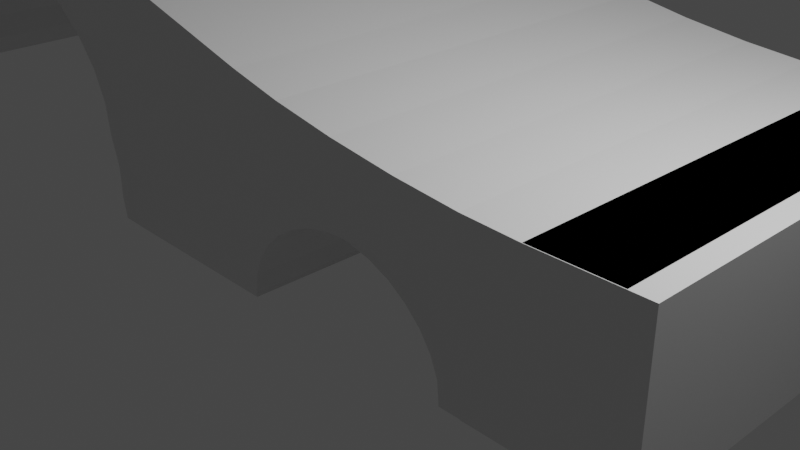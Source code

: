 # Source: Brug1.blend  (saved by Blender 2.82.7; exported with 4.5.12 LTS)
import bpy
from mathutils import Matrix  # noqa: F401  (used for matrix-valued properties, if any)

bpy.ops.wm.read_factory_settings(use_empty=True)
scene = bpy.context.scene
scene.name = 'Scene'

# ---- collections
col_collection = bpy.data.collections.new('Collection'); scene.collection.children.link(col_collection)
col_collection_2 = bpy.data.collections.new('Collection 2'); scene.collection.children.link(col_collection_2)

# ---- materials (node trees are filled in below, after node groups)
mat_bricks = bpy.data.materials.new('Bricks')
mat_bricks.use_transparent_shadow = False
mat_top = bpy.data.materials.new('Top')
mat_top.use_transparent_shadow = False
mat_material_003 = bpy.data.materials.new('Material.003')
mat_material_003.alpha_threshold = 0.0
mat_material_003.use_transparent_shadow = False
mat_material_003.line_color = (0.0, 0.0, 0.0, 1.0)

# ---- material node trees
mat_bricks.use_nodes = True; mat_bricks.node_tree.nodes.clear()
_N = mat_bricks.node_tree.nodes; _L = mat_bricks.node_tree.links
n0 = _N.new('ShaderNodeOutputMaterial'); n0.name = 'Material Output'; n0.location = (300, 300)
n1 = _N.new('ShaderNodeBsdfPrincipled'); n1.name = 'Principled BSDF'; n1.location = (10, 300)
n1.distribution = 'GGX'
n1.subsurface_method = 'BURLEY'
n1.inputs[3].default_value = 1.45
n1.inputs[27].default_value = (0.0, 0.0, 0.0, 1.0)
n1.inputs[28].default_value = 1.0
_L.new(n1.outputs[0], n0.inputs[0])
n0.is_active_output = True
mat_top.use_nodes = True; mat_top.node_tree.nodes.clear()
_N = mat_top.node_tree.nodes; _L = mat_top.node_tree.links
n0 = _N.new('ShaderNodeOutputMaterial'); n0.name = 'Material Output'; n0.location = (300, 300)
n1 = _N.new('ShaderNodeBsdfPrincipled'); n1.name = 'Principled BSDF'; n1.location = (10, 300)
n1.distribution = 'GGX'
n1.subsurface_method = 'BURLEY'
n1.inputs[3].default_value = 1.45
n1.inputs[27].default_value = (0.0, 0.0, 0.0, 1.0)
n1.inputs[28].default_value = 1.0
_L.new(n1.outputs[0], n0.inputs[0])
n0.is_active_output = True
mat_material_003.use_nodes = True; mat_material_003.node_tree.nodes.clear()
_N = mat_material_003.node_tree.nodes; _L = mat_material_003.node_tree.links
n0 = _N.new('ShaderNodeOutputMaterial'); n0.name = 'Material Output'; n0.location = (300, 300)
n1 = _N.new('ShaderNodeBsdfPrincipled'); n1.name = 'Principled BSDF'; n1.location = (10, 300)
n1.distribution = 'GGX'
n1.subsurface_method = 'BURLEY'
n1.inputs[2].default_value = 0.4
n1.inputs[3].default_value = 1.45
n1.inputs[27].default_value = (0.0, 0.0, 0.0, 1.0)
n1.inputs[28].default_value = 1.0
_L.new(n1.outputs[0], n0.inputs[0])
n0.is_active_output = True

# ---- world
world_world = bpy.data.worlds.new('World'); scene.world = world_world
world_world.use_nodes = True; world_world.node_tree.nodes.clear()
_N = world_world.node_tree.nodes; _L = world_world.node_tree.links
n0 = _N.new('ShaderNodeOutputWorld'); n0.name = 'World Output'; n0.location = (300, 300)
n1 = _N.new('ShaderNodeBackground'); n1.name = 'Background'; n1.location = (10, 300)
n1.inputs[0].default_value = (0.05088, 0.05088, 0.05088, 1.0)
_L.new(n1.outputs[0], n0.inputs[0])
n0.is_active_output = True
world_world.color = (0.05088, 0.05088, 0.05088)
world_world.use_sun_shadow = False
world_world.sun_shadow_jitter_overblur = 0.0

# ---- cameras
cam_camera = bpy.data.cameras.new('Camera')
cam_camera.clip_end = 100.0
cam_camera.ortho_scale = 7.314

# ---- lights
light_light = bpy.data.lights.new('Light', 'POINT')
light_light.transmission_factor = 0.0
light_light.energy = 1000.0
light_light.shadow_soft_size = 0.1
light_light.shadow_maximum_resolution = 0.006
light_light.use_absolute_resolution = True

# ---- meshes
me_cube_001 = bpy.data.meshes.new('Cube.001')
me_cube_001.from_pydata([(3.715, 4.637, 1.0), (3.715, 4.637, -1.0), (3.715, -1.0, 1.0), (3.715, -1.0, -1.0), (-7.141, 4.637, 2.677), (-7.142, -1.0, 2.677), (-1.294, 4.637, 1.507), (2.444, 4.637, 1.0), (-0.6339, 4.637, 1.35), (0.1479, 4.637, 1.209), (0.9749, 4.637, 1.097), (1.766, 4.637, 1.025), (2.444, -1.0, 1.0), (-1.294, -1.0, 1.507), (1.766, -1.0, 1.025), (0.9749, -1.0, 1.097), (0.1479, -1.0, 1.209), (-0.6339, -1.0, 1.35), (-6.463, 4.637, 2.677), (-3.501, 4.637, 2.116), (-6.172, 4.637, 2.65), (-5.632, 4.637, 2.57), (-5.1, 4.637, 2.482), (-4.233, 4.637, 2.289), (-3.501, -1.0, 2.116), (-6.463, -1.0, 2.677), (-4.233, -1.0, 2.289), (-5.1, -1.0, 2.482), (-5.632, -1.0, 2.57), (-6.172, -1.0, 2.65), (1.184, -1.0, 0.04112), (1.184, 4.637, 0.04111), (1.007, -1.0, 0.1168), (1.15, 4.637, 0.05551), (0.9245, -1.0, 0.152), (0.9245, 4.637, 0.152), (0.719, -1.0, 0.2019), (0.7776, 4.637, 0.1877), (0.6431, -1.0, 0.2203), (0.6431, 4.637, 0.2203), (-0.2235, -1.0, 0.152), (-0.2235, 4.637, 0.152), (-1.15, 4.637, -0.9566), (-1.15, -1.0, -0.9566), (-0.3304, -1.0, 0.1063), (-0.4829, 4.637, 0.04111), (-0.2532, 4.637, 0.1393), (-0.4829, -1.0, 0.04111), (-1.144, 4.637, -1.0), (-1.144, -1.0, -1.0), (1.822, 4.637, -0.7225), (1.822, -1.0, -0.7225), (1.366, 4.637, -0.07836), (1.411, 4.637, -0.1081), (1.411, -1.0, -0.1081), (1.736, 4.637, -0.4974), (1.736, -1.0, -0.4974), (1.85, 4.637, -0.9566), (1.85, -1.0, -0.9566), (0.3505, -1.0, 0.2434), (0.3505, 4.637, 0.2434), (1.845, 4.637, -1.0), (1.845, -1.0, -1.0), (-1.035, 4.637, -0.4974), (-1.035, -1.0, -0.4974), (-0.8967, 4.637, -0.29), (-0.8967, -1.0, -0.29), (-0.9361, -1.0, -0.3489), (-1.121, 4.637, -0.7225), (-1.121, -1.0, -0.7225), (-0.7102, 4.637, -0.1081), (-0.7102, -1.0, -0.1081), (0.05784, -1.0, 0.2203), (0.05784, 4.637, 0.2203), (0.2409, -1.0, 0.2347), (0.3278, 4.637, 0.2416), (-0.7461, -1.0, -0.1431), (-0.03349, 4.637, 0.1981), (1.598, 4.637, -0.29), (1.598, -1.0, -0.29), (-4.983, 4.637, 1.706), (-4.983, -1.0, 1.706), (-5.249, 4.637, 1.801), (-5.249, -1.0, 1.801), (-5.501, 4.637, 1.891), (-5.501, -1.0, 1.891), (-5.6, -1.0, 1.911), (-3.497, -1.0, -1.0), (-5.6, 4.637, 1.911), (-5.969, -1.0, 1.986), (-6.064, -1.0, 2.005), (-5.969, 4.637, 1.986), (-6.064, 4.637, 2.005), (-3.707, 4.637, 0.4335), (-3.707, -1.0, 0.4335), (-4.764, 4.637, 1.587), (-4.764, -1.0, 1.587), (-4.528, 4.637, 1.458), (-4.528, -1.0, 1.458), (-3.878, 4.637, 0.8087), (-3.878, -1.0, 0.8087), (-4.449, 4.637, 1.394), (-4.449, -1.0, 1.394), (-3.65, 4.637, 0.04335), (-3.65, -1.0, 0.04335), (-6.171, 4.637, 2.012), (-6.65, 4.637, 2.043), (-6.65, -1.0, 2.043), (-3.54, 4.637, -0.3468), (-3.54, -1.0, -0.3468), (-3.547, 4.637, -0.722), (-3.547, -1.0, -0.722), (-3.497, 4.637, -1.0), (-6.171, -1.0, 2.012), (-7.142, 4.637, 2.087), (-7.142, -1.0, 2.087), (-4.155, 4.637, 1.154), (-4.155, -1.0, 1.154), (-18.0, -1.0, 1.0), (-18.0, -1.0, -1.0), (-18.0, 4.636, 1.0), (-18.0, 4.636, -1.0), (-7.142, 4.636, 2.677), (-12.99, -1.0, 1.507), (-16.73, -1.0, 1.0), (-13.65, -1.0, 1.35), (-14.43, -1.0, 1.209), (-15.26, -1.0, 1.097), (-16.05, -1.0, 1.025), (-16.73, 4.636, 1.0), (-12.99, 4.636, 1.507), (-16.05, 4.636, 1.025), (-15.26, 4.636, 1.097), (-14.43, 4.636, 1.209), (-13.65, 4.636, 1.35), (-7.82, -1.0, 2.677), (-10.78, -1.0, 2.116), (-8.112, -1.0, 2.65), (-8.652, -1.0, 2.57), (-9.184, -1.0, 2.482), (-10.05, -1.0, 2.289), (-10.78, 4.636, 2.116), (-7.82, 4.636, 2.677), (-10.05, 4.636, 2.289), (-9.184, 4.636, 2.482), (-8.652, 4.636, 2.57), (-8.112, 4.636, 2.65), (-15.47, 4.636, 0.04112), (-15.47, -1.0, 0.04111), (-15.29, 4.636, 0.1168), (-15.43, -1.0, 0.05551), (-15.21, 4.636, 0.152), (-15.21, -1.0, 0.152), (-15.0, 4.636, 0.2019), (-15.06, -1.0, 0.1877), (-14.93, 4.636, 0.2203), (-14.93, -1.0, 0.2203), (-14.06, 4.636, 0.152), (-14.06, -1.0, 0.152), (-13.13, -1.0, -0.9566), (-13.13, 4.636, -0.9566), (-13.95, 4.636, 0.1063), (-13.8, -1.0, 0.04111), (-14.03, -1.0, 0.1393), (-13.8, 4.636, 0.04111), (-13.14, -1.0, -1.0), (-13.14, 4.636, -1.0), (-16.11, -1.0, -0.7225), (-16.11, 4.636, -0.7225), (-15.65, -1.0, -0.07836), (-15.69, -1.0, -0.1081), (-15.69, 4.636, -0.1081), (-16.02, -1.0, -0.4974), (-16.02, 4.636, -0.4974), (-16.13, -1.0, -0.9566), (-16.13, 4.636, -0.9566), (-14.63, 4.636, 0.2434), (-14.63, -1.0, 0.2434), (-16.13, -1.0, -1.0), (-16.13, 4.636, -1.0), (-13.25, -1.0, -0.4974), (-13.25, 4.636, -0.4974), (-13.39, -1.0, -0.29), (-13.39, 4.636, -0.29), (-13.35, 4.636, -0.3489), (-13.16, -1.0, -0.7225), (-13.16, 4.636, -0.7225), (-13.57, -1.0, -0.1081), (-13.57, 4.636, -0.1081), (-14.34, 4.636, 0.2203), (-14.34, -1.0, 0.2203), (-14.52, 4.636, 0.2347), (-14.61, -1.0, 0.2416), (-13.54, 4.636, -0.1431), (-14.25, -1.0, 0.1981), (-15.88, -1.0, -0.29), (-15.88, 4.636, -0.29), (-9.301, -1.0, 1.706), (-9.301, 4.636, 1.706), (-9.034, -1.0, 1.801), (-9.034, 4.636, 1.801), (-8.782, -1.0, 1.891), (-8.782, 4.636, 1.891), (-8.683, 4.636, 1.911), (-10.79, 4.636, -1.0), (-8.683, -1.0, 1.911), (-8.314, 4.636, 1.986), (-8.219, 4.636, 2.005), (-8.314, -1.0, 1.986), (-8.219, -1.0, 2.005), (-10.58, -1.0, 0.4335), (-10.58, 4.636, 0.4335), (-9.519, -1.0, 1.587), (-9.519, 4.636, 1.587), (-9.755, -1.0, 1.458), (-9.755, 4.636, 1.458), (-10.41, -1.0, 0.8087), (-10.41, 4.636, 0.8087), (-9.834, -1.0, 1.394), (-9.834, 4.636, 1.394), (-10.63, -1.0, 0.04335), (-10.63, 4.636, 0.04335), (-8.113, -1.0, 2.012), (-7.634, -1.0, 2.043), (-7.634, 4.636, 2.043), (-10.74, -1.0, -0.3468), (-10.74, 4.636, -0.3468), (-10.74, -1.0, -0.722), (-10.74, 4.636, -0.722), (-10.79, -1.0, -1.0), (-8.113, 4.636, 2.012), (-10.13, -1.0, 1.154), (-10.13, 4.636, 1.154), (3.715, -1.0, 1.0), (-7.142, -1.0, 2.677), (2.444, -1.0, 1.0), (-1.294, -1.0, 1.507), (1.766, -1.0, 1.025), (0.9749, -1.0, 1.097), (0.1479, -1.0, 1.209), (-0.6339, -1.0, 1.35), (-3.501, -1.0, 2.116), (-6.463, -1.0, 2.677), (-4.233, -1.0, 2.289), (-5.1, -1.0, 2.482), (-5.632, -1.0, 2.57), (-6.172, -1.0, 2.65), (-18.0, -1.0, 1.0), (-12.99, -1.0, 1.507), (-16.73, -1.0, 1.0), (-13.65, -1.0, 1.35), (-14.43, -1.0, 1.209), (-15.26, -1.0, 1.097), (-16.05, -1.0, 1.025), (-7.82, -1.0, 2.677), (-10.78, -1.0, 2.116), (-8.112, -1.0, 2.65), (-8.652, -1.0, 2.57), (-9.184, -1.0, 2.482), (-10.05, -1.0, 2.289)], [], [(1, 0, 2, 3), (25, 18, 4, 5), (0, 7, 12, 2), (3, 2, 12, 32, 30, 54, 79, 56, 51, 58, 62), (13, 6, 19, 24), (6, 8, 77, 41, 46), (8, 9, 75, 73, 77), (9, 10, 37, 39, 60, 75), (10, 11, 33, 35, 37), (11, 7, 52, 31, 33), (12, 14, 36, 34, 32), (14, 15, 74, 59, 38, 36), (15, 16, 44, 40, 72, 74), (16, 17, 76, 71, 47, 44), (17, 13, 67, 66, 76), (12, 7, 11, 14), (14, 11, 10, 15), (15, 10, 9, 16), (16, 9, 8, 17), (17, 8, 6, 13), (18, 105, 106, 114, 4), (18, 20, 91, 92, 105), (20, 21, 88, 91), (21, 22, 82, 84, 88), (22, 23, 95, 80, 82), (23, 19, 101, 97, 95), (24, 26, 96, 98, 102), (26, 27, 83, 81, 96), (27, 28, 86, 85, 83), (28, 29, 89, 86), (29, 25, 113, 90, 89), (24, 19, 23, 26), (26, 23, 22, 27), (27, 22, 21, 28), (28, 21, 20, 29), (29, 20, 18, 25), (6, 46, 45, 70, 65, 63, 68, 42, 48, 112, 110, 108, 103, 93, 99, 116, 101, 19), (51, 50, 57, 58), (61, 57, 50, 55, 78, 53, 52, 7, 0, 1), (54, 53, 78, 79), (79, 78, 55, 56), (42, 43, 49, 48), (58, 57, 61, 62), (72, 73, 75, 60, 59, 74), (59, 60, 39, 38), (47, 45, 46, 41, 40, 44), (30, 31, 52, 53, 54), (48, 49, 87, 112), (34, 35, 33, 31, 30, 32), (71, 70, 45, 47), (64, 63, 65, 66, 67), (43, 42, 68, 69), (56, 55, 50, 51), (40, 41, 77, 73, 72), (38, 39, 37, 35, 34, 36), (69, 68, 63, 64), (49, 43, 69, 64, 67, 13, 24, 102, 117, 100, 94, 104, 109, 111, 87), (66, 65, 70, 71, 76), (62, 61, 1, 3), (94, 93, 103, 104), (98, 97, 101, 116, 117, 102), (117, 116, 99, 100), (109, 108, 110, 111), (104, 103, 108, 109), (106, 107, 115, 114), (107, 106, 105, 92, 90, 113), (81, 80, 95, 97, 98, 96), (85, 84, 82, 80, 81, 83), (111, 110, 112, 87), (100, 99, 93, 94), (90, 92, 91, 88, 84, 85, 86, 89), (114, 115, 5, 4), (115, 107, 113, 25, 5), (119, 118, 120, 121), (142, 135, 5, 122), (118, 124, 129, 120), (121, 120, 129, 149, 147, 171, 196, 173, 168, 175, 179), (130, 123, 136, 141), (123, 125, 194, 158, 163), (125, 126, 192, 190, 194), (126, 127, 154, 156, 177, 192), (127, 128, 150, 152, 154), (128, 124, 169, 148, 150), (129, 131, 153, 151, 149), (131, 132, 191, 176, 155, 153), (132, 133, 161, 157, 189, 191), (133, 134, 193, 188, 164, 161), (134, 130, 184, 183, 193), (129, 124, 128, 131), (131, 128, 127, 132), (132, 127, 126, 133), (133, 126, 125, 134), (134, 125, 123, 130), (135, 222, 223, 115, 5), (135, 137, 208, 209, 222), (137, 138, 205, 208), (138, 139, 199, 201, 205), (139, 140, 212, 197, 199), (140, 136, 218, 214, 212), (141, 143, 213, 215, 219), (143, 144, 200, 198, 213), (144, 145, 203, 202, 200), (145, 146, 206, 203), (146, 142, 230, 207, 206), (141, 136, 140, 143), (143, 140, 139, 144), (144, 139, 138, 145), (145, 138, 137, 146), (146, 137, 135, 142), (123, 163, 162, 187, 182, 180, 185, 159, 165, 229, 227, 225, 220, 210, 216, 231, 218, 136), (168, 167, 174, 175), (178, 174, 167, 172, 195, 170, 169, 124, 118, 119), (171, 170, 195, 196), (196, 195, 172, 173), (159, 160, 166, 165), (175, 174, 178, 179), (189, 190, 192, 177, 176, 191), (176, 177, 156, 155), (164, 162, 163, 158, 157, 161), (147, 148, 169, 170, 171), (165, 166, 204, 229), (151, 152, 150, 148, 147, 149), (188, 187, 162, 164), (181, 180, 182, 183, 184), (160, 159, 185, 186), (173, 172, 167, 168), (157, 158, 194, 190, 189), (155, 156, 154, 152, 151, 153), (186, 185, 180, 181), (166, 160, 186, 181, 184, 130, 141, 219, 232, 217, 211, 221, 226, 228, 204), (183, 182, 187, 188, 193), (179, 178, 119, 121), (211, 210, 220, 221), (215, 214, 218, 231, 232, 219), (232, 231, 216, 217), (226, 225, 227, 228), (221, 220, 225, 226), (223, 224, 114, 115), (224, 223, 222, 209, 207, 230), (198, 197, 212, 214, 215, 213), (202, 201, 199, 197, 198, 200), (228, 227, 229, 204), (217, 216, 210, 211), (207, 209, 208, 205, 201, 202, 203, 206), (115, 114, 122, 5), (114, 224, 230, 142, 122), (12, 14, 237, 235), (123, 125, 250, 248), (14, 15, 238, 237), (135, 137, 256, 254), (125, 126, 251, 250), (135, 5, 234, 254), (24, 26, 243, 241), (15, 16, 239, 238), (137, 138, 257, 256), (126, 127, 252, 251), (26, 27, 244, 243), (16, 17, 240, 239), (138, 139, 258, 257), (127, 128, 253, 252), (27, 28, 245, 244), (123, 136, 255, 248), (17, 13, 236, 240), (24, 13, 236, 241), (139, 140, 259, 258), (128, 124, 249, 253), (12, 2, 233, 235), (28, 29, 246, 245), (5, 25, 242, 234), (140, 136, 255, 259), (118, 124, 249, 247), (29, 25, 242, 246)])
me_cube_001.polygons.foreach_set('material_index', [0, 1, 1, 0, 1, 0, 0, 0, 0, 0, 0, 0, 0, 0, 0, 1, 1, 1, 1, 1, 0, 0, 0, 0, 0, 0, 0, 0, 0, 0, 0, 1, 1, 1, 1, 1, 0, 0, 0, 0, 0, 0, 0, 0, 0, 0, 0, 0, 0, 0, 0, 0, 0, 0, 0, 0, 0, 0, 0, 0, 0, 0, 0, 0, 0, 0, 0, 0, 0, 0, 0, 0, 0, 0, 1, 1, 0, 1, 0, 0, 0, 0, 0, 0, 0, 0, 0, 0, 1, 1, 1, 1, 1, 0, 0, 0, 0, 0, 0, 0, 0, 0, 0, 0, 1, 1, 1, 1, 1, 0, 0, 0, 0, 0, 0, 0, 0, 0, 0, 0, 0, 0, 0, 0, 0, 0, 0, 0, 0, 0, 0, 0, 0, 0, 0, 0, 0, 0, 0, 0, 0, 0, 0, 0, 0, 0, 0, 0, 0, 0, 0, 1, 0, 0, 0, 0, 0, 0, 0, 0, 0, 1, 0, 1, 0, 0, 1, 0, 1, 0, 1, 0])
_uv = me_cube_001.uv_layers.new(name='UVMap')
_uv.uv.foreach_set('vector', [0.375, 0.5, 0.625, 0.5, 0.625, 0.75, 0.375, 0.75, 0.875, 0.75, 0.875, 0.5, 0.875, 0.5, 0.875, 0.75, 0.625, 0.5, 0.7936, 0.5, 0.7936, 0.75, 0.625, 0.75, 0.375, 0.75, 0.625, 0.75, 0.625, 0.9186, 0.5146, 0.9545, 0.5051, 0.9397, 0.4865, 0.9179, 0.4638, 0.8974, 0.4378, 0.8796, 0.4097, 0.8652, 0.3804, 0.8546, 0.375, 0.8533, 0.875, 0.75, 0.875, 0.5, 0.875, 0.5, 0.875, 0.75, 0.625, 0.25, 0.6275, 0.25, 0.5046, 0.25, 0.4926, 0.25, 0.49, 0.25, 0.6275, 0.25, 0.625, 0.25, 0.516, 0.25, 0.5088, 0.25, 0.5046, 0.25, 0.625, 0.25, 0.625, 0.25, 0.5169, 0.25, 0.5185, 0.25, 0.5166, 0.25, 0.516, 0.25, 0.625, 0.25, 0.625, 0.25, 0.5054, 0.25, 0.5143, 0.25, 0.5169, 0.25, 0.625, 0.25, 0.625, 0.25, 0.4902, 0.25, 0.5038, 0.25, 0.5054, 0.25, 0.7936, 0.75, 0.8226, 0.75, 0.8439, 0.75, 0.8339, 0.75, 0.8295, 0.75, 0.8226, 0.75, 0.8564, 0.75, 0.8641, 0.75, 0.8599, 0.75, 0.8474, 0.75, 0.8439, 0.75, 0.8564, 0.75, 0.875, 0.75, 0.875, 0.75, 0.8732, 0.75, 0.8678, 0.75, 0.8641, 0.75, 0.875, 0.75, 0.875, 0.75, 0.875, 0.75, 0.875, 0.75, 0.875, 0.75, 0.875, 0.75, 0.875, 0.75, 0.875, 0.75, 0.875, 0.75, 0.875, 0.75, 0.875, 0.75, 0.7936, 0.75, 0.7936, 0.5, 0.8226, 0.5, 0.8226, 0.75, 0.8226, 0.75, 0.8226, 0.5, 0.8564, 0.5, 0.8564, 0.75, 0.8564, 0.75, 0.8564, 0.5, 0.875, 0.5, 0.875, 0.75, 0.875, 0.75, 0.875, 0.5, 0.875, 0.5, 0.875, 0.75, 0.875, 0.75, 0.875, 0.5, 0.875, 0.5, 0.875, 0.75, 0.625, 0.25, 0.5798, 0.25, 0.5819, 0.25, 0.5797, 0.25, 0.625, 0.25, 0.625, 0.25, 0.6231, 0.25, 0.578, 0.25, 0.5793, 0.25, 0.5798, 0.25, 0.6231, 0.25, 0.625, 0.25, 0.5778, 0.25, 0.578, 0.25, 0.625, 0.25, 0.6093, 0.25, 0.5654, 0.25, 0.5751, 0.25, 0.5778, 0.25, 0.6093, 0.25, 0.5986, 0.25, 0.5509, 0.25, 0.559, 0.25, 0.5654, 0.25, 0.5986, 0.25, 0.5868, 0.25, 0.5377, 0.25, 0.5421, 0.25, 0.5509, 0.25, 0.625, 1.0, 0.6228, 1.0, 0.5652, 1.0, 0.5609, 1.0, 0.5581, 1.0, 0.6228, 1.0, 0.625, 1.0, 0.5758, 1.0, 0.5717, 1.0, 0.5652, 1.0, 0.625, 1.0, 0.6177, 1.0, 0.5729, 1.0, 0.5745, 1.0, 0.5758, 1.0, 0.6177, 1.0, 0.6231, 1.0, 0.578, 1.0, 0.5729, 1.0, 0.6231, 1.0, 0.625, 1.0, 0.5798, 1.0, 0.5793, 1.0, 0.578, 1.0, 0.875, 0.75, 0.875, 0.5, 0.875, 0.5, 0.875, 0.75, 0.875, 0.75, 0.875, 0.5, 0.875, 0.5, 0.875, 0.75, 0.875, 0.75, 0.875, 0.5, 0.875, 0.5, 0.875, 0.75, 0.875, 0.75, 0.875, 0.5, 0.875, 0.5, 0.875, 0.75, 0.875, 0.75, 0.875, 0.5, 0.875, 0.5, 0.875, 0.75, 0.625, 0.25, 0.49, 0.25, 0.4787, 0.25, 0.4625, 0.25, 0.4436, 0.25, 0.4229, 0.25, 0.4011, 0.25, 0.379, 0.25, 0.375, 0.25, 0.375, 0.25, 0.3976, 0.25, 0.4283, 0.25, 0.4601, 0.25, 0.491, 0.25, 0.519, 0.25, 0.5429, 0.25, 0.5581, 0.25, 0.625, 0.25, 0.7188, 0.8032, 0.7188, 0.9441, 0.75, 0.9441, 0.75, 0.8032, 0.375, 0.3527, 0.3804, 0.3521, 0.4097, 0.3438, 0.4378, 0.3303, 0.4638, 0.3122, 0.4865, 0.2902, 0.4902, 0.2853, 0.625, 0.3314, 0.625, 0.5, 0.375, 0.5, 0.625, 0.8032, 0.625, 0.9441, 0.6562, 0.9441, 0.6562, 0.8032, 0.6562, 0.8032, 0.6562, 0.9441, 0.6875, 0.9441, 0.6875, 0.8032, 0.25, 0.9441, 0.25, 0.8032, 0.2442, 0.8032, 0.2442, 0.9441, 0.75, 0.8032, 0.75, 0.9441, 0.7558, 0.9441, 0.7558, 0.8032, 0.4688, 0.8032, 0.4688, 0.9441, 0.4976, 0.9441, 0.5, 0.9441, 0.5, 0.8032, 0.4883, 0.8032, 0.5, 0.8032, 0.5, 0.9441, 0.5312, 0.9441, 0.5312, 0.8032, 0.4062, 0.8032, 0.4062, 0.9441, 0.4339, 0.9441, 0.4375, 0.9441, 0.4375, 0.8032, 0.4246, 0.8032, 0.5938, 0.8032, 0.5938, 0.9441, 0.6188, 0.9441, 0.625, 0.9441, 0.625, 0.8032, 0.125, 0.5, 0.125, 0.75, 0.125, 0.75, 0.125, 0.5, 0.5625, 0.8032, 0.5625, 0.9441, 0.5897, 0.9441, 0.5938, 0.9441, 0.5938, 0.8032, 0.5724, 0.8032, 0.375, 0.8032, 0.375, 0.9441, 0.4062, 0.9441, 0.4062, 0.8032, 0.3125, 0.8032, 0.3125, 0.9441, 0.3438, 0.9441, 0.3438, 0.8032, 0.3349, 0.8032, 0.25, 0.8032, 0.25, 0.9441, 0.2812, 0.9441, 0.2812, 0.8032, 0.6875, 0.8032, 0.6875, 0.9441, 0.7188, 0.9441, 0.7188, 0.8032, 0.4375, 0.8032, 0.4375, 0.9441, 0.4586, 0.9441, 0.4688, 0.9441, 0.4688, 0.8032, 0.5312, 0.8032, 0.5312, 0.9441, 0.5462, 0.9441, 0.5625, 0.9441, 0.5625, 0.8032, 0.5397, 0.8032, 0.2812, 0.8032, 0.2812, 0.9441, 0.3125, 0.9441, 0.3125, 0.8032, 0.4322, 1.0, 0.4354, 1.0, 0.4537, 1.0, 0.4724, 1.0, 0.4855, 1.0, 0.625, 1.0, 0.625, 1.0, 0.5581, 1.0, 0.546, 1.0, 0.5261, 1.0, 0.502, 1.0, 0.4749, 1.0, 0.4459, 1.0, 0.4166, 1.0, 0.3937, 1.0, 0.3438, 0.8032, 0.3438, 0.9441, 0.375, 0.9441, 0.375, 0.8032, 0.369, 0.8032, 0.2717, 0.75, 0.2277, 0.5, 0.375, 0.5, 0.375, 0.75, 0.7188, 0.8032, 0.7188, 0.9441, 0.75, 0.9441, 0.75, 0.8032, 0.625, 0.8032, 0.625, 0.9441, 0.6316, 0.9441, 0.6562, 0.9441, 0.6562, 0.8032, 0.6316, 0.8032, 0.6562, 0.8032, 0.6562, 0.9441, 0.6875, 0.9441, 0.6875, 0.8032, 0.7812, 0.8032, 0.7812, 0.9441, 0.8125, 0.9441, 0.8125, 0.8032, 0.75, 0.8032, 0.75, 0.9441, 0.7812, 0.9441, 0.7812, 0.8032, 0.5, 0.9441, 0.5, 0.8032, 0.4738, 0.8032, 0.4738, 0.9441, 0.5, 0.8032, 0.5, 0.9441, 0.5256, 0.9441, 0.5312, 0.9441, 0.5312, 0.8032, 0.5256, 0.8032, 0.5938, 0.8032, 0.5938, 0.9441, 0.6088, 0.9441, 0.625, 0.9441, 0.625, 0.8032, 0.6088, 0.8032, 0.5625, 0.8032, 0.5625, 0.9441, 0.5777, 0.9441, 0.5938, 0.9441, 0.5938, 0.8032, 0.5777, 0.8032, 0.8125, 0.8032, 0.8125, 0.9441, 0.8376, 0.9441, 0.8376, 0.8032, 0.6875, 0.8032, 0.6875, 0.9441, 0.7188, 0.9441, 0.7188, 0.8032, 0.5312, 0.8032, 0.5312, 0.9441, 0.5365, 0.9441, 0.557, 0.9441, 0.5625, 0.9441, 0.5625, 0.8032, 0.557, 0.8032, 0.5365, 0.8032, 0.5797, 0.25, 0.5797, 0.0, 0.625, 0.0, 0.625, 0.25, 0.5797, 1.0, 0.5819, 1.0, 0.5798, 1.0, 0.625, 1.0, 0.625, 1.0, 0.375, 0.5, 0.625, 0.5, 0.625, 0.75, 0.375, 0.75, 0.875, 0.75, 0.875, 0.5, 0.875, 0.5, 0.875, 0.75, 0.625, 0.5, 0.7936, 0.5, 0.7936, 0.75, 0.625, 0.75, 0.375, 0.75, 0.625, 0.75, 0.625, 0.9186, 0.5146, 0.9545, 0.5051, 0.9397, 0.4865, 0.9179, 0.4638, 0.8974, 0.4378, 0.8796, 0.4097, 0.8652, 0.3804, 0.8546, 0.375, 0.8533, 0.875, 0.75, 0.875, 0.5, 0.875, 0.5, 0.875, 0.75, 0.625, 0.25, 0.6275, 0.25, 0.5046, 0.25, 0.4926, 0.25, 0.49, 0.25, 0.6275, 0.25, 0.625, 0.25, 0.516, 0.25, 0.5088, 0.25, 0.5046, 0.25, 0.625, 0.25, 0.625, 0.25, 0.5169, 0.25, 0.5185, 0.25, 0.5166, 0.25, 0.516, 0.25, 0.625, 0.25, 0.625, 0.25, 0.5054, 0.25, 0.5143, 0.25, 0.5169, 0.25, 0.625, 0.25, 0.625, 0.25, 0.4902, 0.25, 0.5038, 0.25, 0.5054, 0.25, 0.7936, 0.75, 0.8226, 0.75, 0.8439, 0.75, 0.8339, 0.75, 0.8295, 0.75, 0.8226, 0.75, 0.8564, 0.75, 0.8641, 0.75, 0.8599, 0.75, 0.8474, 0.75, 0.8439, 0.75, 0.8564, 0.75, 0.875, 0.75, 0.875, 0.75, 0.8732, 0.75, 0.8678, 0.75, 0.8641, 0.75, 0.875, 0.75, 0.875, 0.75, 0.875, 0.75, 0.875, 0.75, 0.875, 0.75, 0.875, 0.75, 0.875, 0.75, 0.875, 0.75, 0.875, 0.75, 0.875, 0.75, 0.875, 0.75, 0.7936, 0.75, 0.7936, 0.5, 0.8226, 0.5, 0.8226, 0.75, 0.8226, 0.75, 0.8226, 0.5, 0.8564, 0.5, 0.8564, 0.75, 0.8564, 0.75, 0.8564, 0.5, 0.875, 0.5, 0.875, 0.75, 0.875, 0.75, 0.875, 0.5, 0.875, 0.5, 0.875, 0.75, 0.875, 0.75, 0.875, 0.5, 0.875, 0.5, 0.875, 0.75, 0.625, 0.25, 0.5798, 0.25, 0.5819, 0.25, 0.5797, 0.25, 0.625, 0.25, 0.625, 0.25, 0.6231, 0.25, 0.578, 0.25, 0.5793, 0.25, 0.5798, 0.25, 0.6231, 0.25, 0.625, 0.25, 0.5778, 0.25, 0.578, 0.25, 0.625, 0.25, 0.6093, 0.25, 0.5654, 0.25, 0.5751, 0.25, 0.5778, 0.25, 0.6093, 0.25, 0.5986, 0.25, 0.5509, 0.25, 0.559, 0.25, 0.5654, 0.25, 0.5986, 0.25, 0.5868, 0.25, 0.5377, 0.25, 0.5421, 0.25, 0.5509, 0.25, 0.625, 1.0, 0.6228, 1.0, 0.5652, 1.0, 0.5609, 1.0, 0.5581, 1.0, 0.6228, 1.0, 0.625, 1.0, 0.5758, 1.0, 0.5717, 1.0, 0.5652, 1.0, 0.625, 1.0, 0.6177, 1.0, 0.5729, 1.0, 0.5745, 1.0, 0.5758, 1.0, 0.6177, 1.0, 0.6231, 1.0, 0.578, 1.0, 0.5729, 1.0, 0.6231, 1.0, 0.625, 1.0, 0.5798, 1.0, 0.5793, 1.0, 0.578, 1.0, 0.875, 0.75, 0.875, 0.5, 0.875, 0.5, 0.875, 0.75, 0.875, 0.75, 0.875, 0.5, 0.875, 0.5, 0.875, 0.75, 0.875, 0.75, 0.875, 0.5, 0.875, 0.5, 0.875, 0.75, 0.875, 0.75, 0.875, 0.5, 0.875, 0.5, 0.875, 0.75, 0.875, 0.75, 0.875, 0.5, 0.875, 0.5, 0.875, 0.75, 0.625, 0.25, 0.49, 0.25, 0.4787, 0.25, 0.4625, 0.25, 0.4436, 0.25, 0.4229, 0.25, 0.4011, 0.25, 0.379, 0.25, 0.375, 0.25, 0.375, 0.25, 0.3976, 0.25, 0.4283, 0.25, 0.4601, 0.25, 0.491, 0.25, 0.519, 0.25, 0.5429, 0.25, 0.5581, 0.25, 0.625, 0.25, 0.7188, 0.8032, 0.7188, 0.9441, 0.75, 0.9441, 0.75, 0.8032, 0.375, 0.3527, 0.3804, 0.3521, 0.4097, 0.3438, 0.4378, 0.3303, 0.4638, 0.3122, 0.4865, 0.2902, 0.4902, 0.2853, 0.625, 0.3314, 0.625, 0.5, 0.375, 0.5, 0.625, 0.8032, 0.625, 0.9441, 0.6562, 0.9441, 0.6562, 0.8032, 0.6562, 0.8032, 0.6562, 0.9441, 0.6875, 0.9441, 0.6875, 0.8032, 0.25, 0.9441, 0.25, 0.8032, 0.2442, 0.8032, 0.2442, 0.9441, 0.75, 0.8032, 0.75, 0.9441, 0.7558, 0.9441, 0.7558, 0.8032, 0.4688, 0.8032, 0.4688, 0.9441, 0.4976, 0.9441, 0.5, 0.9441, 0.5, 0.8032, 0.4883, 0.8032, 0.5, 0.8032, 0.5, 0.9441, 0.5312, 0.9441, 0.5312, 0.8032, 0.4062, 0.8032, 0.4062, 0.9441, 0.4339, 0.9441, 0.4375, 0.9441, 0.4375, 0.8032, 0.4246, 0.8032, 0.5938, 0.8032, 0.5938, 0.9441, 0.6188, 0.9441, 0.625, 0.9441, 0.625, 0.8032, 0.125, 0.5, 0.125, 0.75, 0.125, 0.75, 0.125, 0.5, 0.5625, 0.8032, 0.5625, 0.9441, 0.5897, 0.9441, 0.5938, 0.9441, 0.5938, 0.8032, 0.5724, 0.8032, 0.375, 0.8032, 0.375, 0.9441, 0.4062, 0.9441, 0.4062, 0.8032, 0.3125, 0.8032, 0.3125, 0.9441, 0.3438, 0.9441, 0.3438, 0.8032, 0.3349, 0.8032, 0.25, 0.8032, 0.25, 0.9441, 0.2812, 0.9441, 0.2812, 0.8032, 0.6875, 0.8032, 0.6875, 0.9441, 0.7188, 0.9441, 0.7188, 0.8032, 0.4375, 0.8032, 0.4375, 0.9441, 0.4586, 0.9441, 0.4688, 0.9441, 0.4688, 0.8032, 0.5312, 0.8032, 0.5312, 0.9441, 0.5462, 0.9441, 0.5625, 0.9441, 0.5625, 0.8032, 0.5397, 0.8032, 0.2812, 0.8032, 0.2812, 0.9441, 0.3125, 0.9441, 0.3125, 0.8032, 0.4322, 1.0, 0.4354, 1.0, 0.4537, 1.0, 0.4724, 1.0, 0.4855, 1.0, 0.625, 1.0, 0.625, 1.0, 0.5581, 1.0, 0.546, 1.0, 0.5261, 1.0, 0.502, 1.0, 0.4749, 1.0, 0.4459, 1.0, 0.4166, 1.0, 0.3937, 1.0, 0.3438, 0.8032, 0.3438, 0.9441, 0.375, 0.9441, 0.375, 0.8032, 0.369, 0.8032, 0.2717, 0.75, 0.2277, 0.5, 0.375, 0.5, 0.375, 0.75, 0.7188, 0.8032, 0.7188, 0.9441, 0.75, 0.9441, 0.75, 0.8032, 0.625, 0.8032, 0.625, 0.9441, 0.6316, 0.9441, 0.6562, 0.9441, 0.6562, 0.8032, 0.6316, 0.8032, 0.6562, 0.8032, 0.6562, 0.9441, 0.6875, 0.9441, 0.6875, 0.8032, 0.7812, 0.8032, 0.7812, 0.9441, 0.8125, 0.9441, 0.8125, 0.8032, 0.75, 0.8032, 0.75, 0.9441, 0.7812, 0.9441, 0.7812, 0.8032, 0.5, 0.9441, 0.5, 0.8032, 0.4738, 0.8032, 0.4738, 0.9441, 0.5, 0.8032, 0.5, 0.9441, 0.5256, 0.9441, 0.5312, 0.9441, 0.5312, 0.8032, 0.5256, 0.8032, 0.5938, 0.8032, 0.5938, 0.9441, 0.6088, 0.9441, 0.625, 0.9441, 0.625, 0.8032, 0.6088, 0.8032, 0.5625, 0.8032, 0.5625, 0.9441, 0.5777, 0.9441, 0.5938, 0.9441, 0.5938, 0.8032, 0.5777, 0.8032, 0.8125, 0.8032, 0.8125, 0.9441, 0.8376, 0.9441, 0.8376, 0.8032, 0.6875, 0.8032, 0.6875, 0.9441, 0.7188, 0.9441, 0.7188, 0.8032, 0.5312, 0.8032, 0.5312, 0.9441, 0.5365, 0.9441, 0.557, 0.9441, 0.5625, 0.9441, 0.5625, 0.8032, 0.557, 0.8032, 0.5365, 0.8032, 0.5797, 0.25, 0.5797, 0.0, 0.625, 0.0, 0.625, 0.25, 0.5797, 1.0, 0.5819, 1.0, 0.5798, 1.0, 0.625, 1.0, 0.625, 1.0, 0.7936, 0.75, 0.8226, 0.75, 0.8226, 0.75, 0.7936, 0.75, 0.625, 0.25, 0.6275, 0.25, 0.6275, 0.25, 0.625, 0.25, 0.8226, 0.75, 0.8564, 0.75, 0.8564, 0.75, 0.8226, 0.75, 0.625, 0.25, 0.6231, 0.25, 0.6231, 0.25, 0.625, 0.25, 0.6275, 0.25, 0.625, 0.25, 0.625, 0.25, 0.6275, 0.25, 0.875, 0.5, 0.875, 0.5, 0.875, 0.5, 0.875, 0.5, 0.625, 1.0, 0.6228, 1.0, 0.6228, 1.0, 0.625, 1.0, 0.8564, 0.75, 0.875, 0.75, 0.875, 0.75, 0.8564, 0.75, 0.6231, 0.25, 0.625, 0.25, 0.625, 0.25, 0.6231, 0.25, 0.625, 0.25, 0.625, 0.25, 0.625, 0.25, 0.625, 0.25, 0.6228, 1.0, 0.625, 1.0, 0.625, 1.0, 0.6228, 1.0, 0.875, 0.75, 0.875, 0.75, 0.875, 0.75, 0.875, 0.75, 0.625, 0.25, 0.6093, 0.25, 0.6093, 0.25, 0.625, 0.25, 0.625, 0.25, 0.625, 0.25, 0.625, 0.25, 0.625, 0.25, 0.625, 1.0, 0.6177, 1.0, 0.6177, 1.0, 0.625, 1.0, 0.875, 0.5, 0.875, 0.5, 0.875, 0.5, 0.875, 0.5, 0.875, 0.75, 0.875, 0.75, 0.875, 0.75, 0.875, 0.75, 0.875, 0.75, 0.875, 0.75, 0.875, 0.75, 0.875, 0.75, 0.6093, 0.25, 0.5986, 0.25, 0.5986, 0.25, 0.6093, 0.25, 0.625, 0.25, 0.625, 0.25, 0.625, 0.25, 0.625, 0.25, 0.7936, 0.75, 0.625, 0.75, 0.625, 0.75, 0.7936, 0.75, 0.6177, 1.0, 0.6231, 1.0, 0.6231, 1.0, 0.6177, 1.0, 0.875, 0.75, 0.875, 0.75, 0.875, 0.75, 0.875, 0.75, 0.5986, 0.25, 0.5868, 0.25, 0.5868, 0.25, 0.5986, 0.25, 0.625, 0.5, 0.7936, 0.5, 0.7936, 0.5, 0.625, 0.5, 0.6231, 1.0, 0.625, 1.0, 0.625, 1.0, 0.6231, 1.0])
me_cube_001.materials.append(mat_bricks)
me_cube_001.materials.append(mat_top)
me_cube_001.use_remesh_preserve_volume = False
me_cube_001.use_remesh_preserve_attributes = False
me_cube_001.use_mirror_vertex_groups = False
me_cube_001.update()
me_cube = bpy.data.meshes.new('Cube')
me_cube.from_pydata([(3.715, 4.637, 1.0), (3.715, 4.637, -1.0), (3.715, -1.0, 1.0), (3.715, -1.0, -1.0), (-7.141, 4.637, 2.677), (-7.141, -1.0, 2.677), (-1.294, 4.637, 1.507), (2.444, 4.637, 1.0), (-0.6339, 4.637, 1.35), (0.1479, 4.637, 1.209), (0.9749, 4.637, 1.097), (1.766, 4.637, 1.025), (2.444, -1.0, 1.0), (-1.294, -1.0, 1.507), (1.766, -1.0, 1.025), (0.9749, -1.0, 1.097), (0.1479, -1.0, 1.209), (-0.6339, -1.0, 1.35), (-6.463, 4.637, 2.677), (-3.501, 4.637, 2.116), (-6.172, 4.637, 2.65), (-5.632, 4.637, 2.57), (-5.1, 4.637, 2.482), (-4.233, 4.637, 2.289), (-3.501, -1.0, 2.116), (-6.463, -1.0, 2.677), (-4.233, -1.0, 2.289), (-5.1, -1.0, 2.482), (-5.632, -1.0, 2.57), (-6.172, -1.0, 2.65), (1.184, -1.0, 0.04112), (1.184, 4.637, 0.04111), (1.007, -1.0, 0.1168), (1.15, 4.637, 0.05551), (0.9245, -1.0, 0.152), (0.9245, 4.637, 0.152), (0.719, -1.0, 0.2019), (0.7776, 4.637, 0.1877), (0.6431, -1.0, 0.2203), (0.6431, 4.637, 0.2203), (-0.2235, -1.0, 0.152), (-0.2235, 4.637, 0.152), (-1.15, 4.637, -0.9566), (-1.15, -1.0, -0.9566), (-0.3304, -1.0, 0.1063), (-0.4829, 4.637, 0.04111), (-0.2532, 4.637, 0.1393), (-0.4829, -1.0, 0.04111), (-1.144, 4.637, -1.0), (-1.144, -1.0, -1.0), (1.822, 4.637, -0.7225), (1.822, -1.0, -0.7225), (1.366, 4.637, -0.07836), (1.411, 4.637, -0.1081), (1.411, -1.0, -0.1081), (1.736, 4.637, -0.4974), (1.736, -1.0, -0.4974), (1.85, 4.637, -0.9566), (1.85, -1.0, -0.9566), (0.3505, -1.0, 0.2434), (0.3505, 4.637, 0.2434), (1.845, 4.637, -1.0), (1.845, -1.0, -1.0), (-1.035, 4.637, -0.4974), (-1.035, -1.0, -0.4974), (-0.8967, 4.637, -0.29), (-0.8967, -1.0, -0.29), (-0.9361, -1.0, -0.3489), (-1.121, 4.637, -0.7225), (-1.121, -1.0, -0.7225), (-0.7102, 4.637, -0.1081), (-0.7102, -1.0, -0.1081), (0.05784, -1.0, 0.2203), (0.05784, 4.637, 0.2203), (0.2409, -1.0, 0.2347), (0.3278, 4.637, 0.2416), (-0.7461, -1.0, -0.1431), (-0.03349, 4.637, 0.1981), (1.598, 4.637, -0.29), (1.598, -1.0, -0.29), (-4.983, 4.637, 1.706), (-4.983, -1.0, 1.706), (-5.249, 4.637, 1.801), (-5.249, -1.0, 1.801), (-5.501, 4.637, 1.891), (-5.501, -1.0, 1.891), (-5.6, -1.0, 1.911), (-3.497, -1.0, -1.0), (-5.6, 4.637, 1.911), (-5.969, -1.0, 1.986), (-6.064, -1.0, 2.005), (-5.969, 4.637, 1.986), (-6.064, 4.637, 2.005), (-3.707, 4.637, 0.4335), (-3.707, -1.0, 0.4335), (-4.764, 4.637, 1.587), (-4.764, -1.0, 1.587), (-4.528, 4.637, 1.458), (-4.528, -1.0, 1.458), (-3.878, 4.637, 0.8087), (-3.878, -1.0, 0.8087), (-4.449, 4.637, 1.394), (-4.449, -1.0, 1.394), (-3.65, 4.637, 0.04335), (-3.65, -1.0, 0.04335), (-6.171, 4.637, 2.012), (-6.65, 4.637, 2.043), (-6.65, -1.0, 2.043), (-3.54, 4.637, -0.3468), (-3.54, -1.0, -0.3468), (-3.547, 4.637, -0.722), (-3.547, -1.0, -0.722), (-3.497, 4.637, -1.0), (-6.171, -1.0, 2.012), (-7.14, 4.637, 2.011), (-7.14, -1.0, 2.011), (-4.155, 4.637, 1.154), (-4.155, -1.0, 1.154)], [], [(1, 0, 2, 3), (25, 18, 4, 5), (0, 7, 12, 2), (3, 2, 12, 32, 30, 54, 79, 56, 51, 58, 62), (13, 6, 19, 24), (6, 8, 77, 41, 46), (8, 9, 75, 73, 77), (9, 10, 37, 39, 60, 75), (10, 11, 33, 35, 37), (11, 7, 52, 31, 33), (12, 14, 36, 34, 32), (14, 15, 74, 59, 38, 36), (15, 16, 44, 40, 72, 74), (16, 17, 76, 71, 47, 44), (17, 13, 67, 66, 76), (12, 7, 11, 14), (14, 11, 10, 15), (15, 10, 9, 16), (16, 9, 8, 17), (17, 8, 6, 13), (18, 105, 106, 114, 4), (18, 20, 91, 92, 105), (20, 21, 88, 91), (21, 22, 82, 84, 88), (22, 23, 95, 80, 82), (23, 19, 101, 97, 95), (24, 26, 96, 98, 102), (26, 27, 83, 81, 96), (27, 28, 86, 85, 83), (28, 29, 89, 86), (29, 25, 113, 90, 89), (24, 19, 23, 26), (26, 23, 22, 27), (27, 22, 21, 28), (28, 21, 20, 29), (29, 20, 18, 25), (6, 46, 45, 70, 65, 63, 68, 42, 48, 112, 110, 108, 103, 93, 99, 116, 101, 19), (51, 50, 57, 58), (61, 57, 50, 55, 78, 53, 52, 7, 0, 1), (54, 53, 78, 79), (79, 78, 55, 56), (42, 43, 49, 48), (58, 57, 61, 62), (72, 73, 75, 60, 59, 74), (59, 60, 39, 38), (47, 45, 46, 41, 40, 44), (30, 31, 52, 53, 54), (48, 49, 87, 112), (34, 35, 33, 31, 30, 32), (71, 70, 45, 47), (64, 63, 65, 66, 67), (43, 42, 68, 69), (56, 55, 50, 51), (40, 41, 77, 73, 72), (38, 39, 37, 35, 34, 36), (69, 68, 63, 64), (49, 43, 69, 64, 67, 13, 24, 102, 117, 100, 94, 104, 109, 111, 87), (66, 65, 70, 71, 76), (62, 61, 1, 3), (94, 93, 103, 104), (98, 97, 101, 116, 117, 102), (117, 116, 99, 100), (109, 108, 110, 111), (104, 103, 108, 109), (106, 107, 115, 114), (107, 106, 105, 92, 90, 113), (81, 80, 95, 97, 98, 96), (85, 84, 82, 80, 81, 83), (111, 110, 112, 87), (100, 99, 93, 94), (90, 92, 91, 88, 84, 85, 86, 89), (114, 115, 5, 4), (115, 107, 113, 25, 5)])
_uv = me_cube.uv_layers.new(name='UVMap')
_uv.uv.foreach_set('vector', [0.375, 0.5, 0.625, 0.5, 0.625, 0.75, 0.375, 0.75, 0.875, 0.75, 0.875, 0.5, 0.875, 0.5, 0.875, 0.75, 0.625, 0.5, 0.7936, 0.5, 0.7936, 0.75, 0.625, 0.75, 0.375, 0.75, 0.625, 0.75, 0.625, 0.9186, 0.5146, 0.9545, 0.5051, 0.9397, 0.4865, 0.9179, 0.4638, 0.8974, 0.4378, 0.8796, 0.4097, 0.8652, 0.3804, 0.8546, 0.375, 0.8533, 0.875, 0.75, 0.875, 0.5, 0.875, 0.5, 0.875, 0.75, 0.625, 0.25, 0.6275, 0.25, 0.5046, 0.25, 0.4926, 0.25, 0.49, 0.25, 0.6275, 0.25, 0.625, 0.25, 0.516, 0.25, 0.5088, 0.25, 0.5046, 0.25, 0.625, 0.25, 0.625, 0.25, 0.5169, 0.25, 0.5185, 0.25, 0.5166, 0.25, 0.516, 0.25, 0.625, 0.25, 0.625, 0.25, 0.5054, 0.25, 0.5143, 0.25, 0.5169, 0.25, 0.625, 0.25, 0.625, 0.25, 0.4902, 0.25, 0.5038, 0.25, 0.5054, 0.25, 0.7936, 0.75, 0.8226, 0.75, 0.8439, 0.75, 0.8339, 0.75, 0.8295, 0.75, 0.8226, 0.75, 0.8564, 0.75, 0.8641, 0.75, 0.8599, 0.75, 0.8474, 0.75, 0.8439, 0.75, 0.8564, 0.75, 0.875, 0.75, 0.875, 0.75, 0.8732, 0.75, 0.8678, 0.75, 0.8641, 0.75, 0.875, 0.75, 0.875, 0.75, 0.875, 0.75, 0.875, 0.75, 0.875, 0.75, 0.875, 0.75, 0.875, 0.75, 0.875, 0.75, 0.875, 0.75, 0.875, 0.75, 0.875, 0.75, 0.7936, 0.75, 0.7936, 0.5, 0.8226, 0.5, 0.8226, 0.75, 0.8226, 0.75, 0.8226, 0.5, 0.8564, 0.5, 0.8564, 0.75, 0.8564, 0.75, 0.8564, 0.5, 0.875, 0.5, 0.875, 0.75, 0.875, 0.75, 0.875, 0.5, 0.875, 0.5, 0.875, 0.75, 0.875, 0.75, 0.875, 0.5, 0.875, 0.5, 0.875, 0.75, 0.625, 0.25, 0.5798, 0.25, 0.5819, 0.25, 0.5797, 0.25, 0.625, 0.25, 0.625, 0.25, 0.6231, 0.25, 0.578, 0.25, 0.5793, 0.25, 0.5798, 0.25, 0.6231, 0.25, 0.625, 0.25, 0.5778, 0.25, 0.578, 0.25, 0.625, 0.25, 0.6093, 0.25, 0.5654, 0.25, 0.5751, 0.25, 0.5778, 0.25, 0.6093, 0.25, 0.5986, 0.25, 0.5509, 0.25, 0.559, 0.25, 0.5654, 0.25, 0.5986, 0.25, 0.5868, 0.25, 0.5377, 0.25, 0.5421, 0.25, 0.5509, 0.25, 0.625, 1.0, 0.6228, 1.0, 0.5652, 1.0, 0.5609, 1.0, 0.5581, 1.0, 0.6228, 1.0, 0.625, 1.0, 0.5758, 1.0, 0.5717, 1.0, 0.5652, 1.0, 0.625, 1.0, 0.6177, 1.0, 0.5729, 1.0, 0.5745, 1.0, 0.5758, 1.0, 0.6177, 1.0, 0.6231, 1.0, 0.578, 1.0, 0.5729, 1.0, 0.6231, 1.0, 0.625, 1.0, 0.5798, 1.0, 0.5793, 1.0, 0.578, 1.0, 0.875, 0.75, 0.875, 0.5, 0.875, 0.5, 0.875, 0.75, 0.875, 0.75, 0.875, 0.5, 0.875, 0.5, 0.875, 0.75, 0.875, 0.75, 0.875, 0.5, 0.875, 0.5, 0.875, 0.75, 0.875, 0.75, 0.875, 0.5, 0.875, 0.5, 0.875, 0.75, 0.875, 0.75, 0.875, 0.5, 0.875, 0.5, 0.875, 0.75, 0.625, 0.25, 0.49, 0.25, 0.4787, 0.25, 0.4625, 0.25, 0.4436, 0.25, 0.4229, 0.25, 0.4011, 0.25, 0.379, 0.25, 0.375, 0.25, 0.375, 0.25, 0.3976, 0.25, 0.4283, 0.25, 0.4601, 0.25, 0.491, 0.25, 0.519, 0.25, 0.5429, 0.25, 0.5581, 0.25, 0.625, 0.25, 0.7188, 0.8032, 0.7188, 0.9441, 0.75, 0.9441, 0.75, 0.8032, 0.375, 0.3527, 0.3804, 0.3521, 0.4097, 0.3438, 0.4378, 0.3303, 0.4638, 0.3122, 0.4865, 0.2902, 0.4902, 0.2853, 0.625, 0.3314, 0.625, 0.5, 0.375, 0.5, 0.625, 0.8032, 0.625, 0.9441, 0.6562, 0.9441, 0.6562, 0.8032, 0.6562, 0.8032, 0.6562, 0.9441, 0.6875, 0.9441, 0.6875, 0.8032, 0.25, 0.9441, 0.25, 0.8032, 0.2442, 0.8032, 0.2442, 0.9441, 0.75, 0.8032, 0.75, 0.9441, 0.7558, 0.9441, 0.7558, 0.8032, 0.4688, 0.8032, 0.4688, 0.9441, 0.4976, 0.9441, 0.5, 0.9441, 0.5, 0.8032, 0.4883, 0.8032, 0.5, 0.8032, 0.5, 0.9441, 0.5312, 0.9441, 0.5312, 0.8032, 0.4062, 0.8032, 0.4062, 0.9441, 0.4339, 0.9441, 0.4375, 0.9441, 0.4375, 0.8032, 0.4246, 0.8032, 0.5938, 0.8032, 0.5938, 0.9441, 0.6188, 0.9441, 0.625, 0.9441, 0.625, 0.8032, 0.125, 0.5, 0.125, 0.75, 0.125, 0.75, 0.125, 0.5, 0.5625, 0.8032, 0.5625, 0.9441, 0.5897, 0.9441, 0.5938, 0.9441, 0.5938, 0.8032, 0.5724, 0.8032, 0.375, 0.8032, 0.375, 0.9441, 0.4062, 0.9441, 0.4062, 0.8032, 0.3125, 0.8032, 0.3125, 0.9441, 0.3438, 0.9441, 0.3438, 0.8032, 0.3349, 0.8032, 0.25, 0.8032, 0.25, 0.9441, 0.2812, 0.9441, 0.2812, 0.8032, 0.6875, 0.8032, 0.6875, 0.9441, 0.7188, 0.9441, 0.7188, 0.8032, 0.4375, 0.8032, 0.4375, 0.9441, 0.4586, 0.9441, 0.4688, 0.9441, 0.4688, 0.8032, 0.5312, 0.8032, 0.5312, 0.9441, 0.5462, 0.9441, 0.5625, 0.9441, 0.5625, 0.8032, 0.5397, 0.8032, 0.2812, 0.8032, 0.2812, 0.9441, 0.3125, 0.9441, 0.3125, 0.8032, 0.4322, 1.0, 0.4354, 1.0, 0.4537, 1.0, 0.4724, 1.0, 0.4855, 1.0, 0.625, 1.0, 0.625, 1.0, 0.5581, 1.0, 0.546, 1.0, 0.5261, 1.0, 0.502, 1.0, 0.4749, 1.0, 0.4459, 1.0, 0.4166, 1.0, 0.3937, 1.0, 0.3438, 0.8032, 0.3438, 0.9441, 0.375, 0.9441, 0.375, 0.8032, 0.369, 0.8032, 0.2717, 0.75, 0.2277, 0.5, 0.375, 0.5, 0.375, 0.75, 0.7188, 0.8032, 0.7188, 0.9441, 0.75, 0.9441, 0.75, 0.8032, 0.625, 0.8032, 0.625, 0.9441, 0.6316, 0.9441, 0.6562, 0.9441, 0.6562, 0.8032, 0.6316, 0.8032, 0.6562, 0.8032, 0.6562, 0.9441, 0.6875, 0.9441, 0.6875, 0.8032, 0.7812, 0.8032, 0.7812, 0.9441, 0.8125, 0.9441, 0.8125, 0.8032, 0.75, 0.8032, 0.75, 0.9441, 0.7812, 0.9441, 0.7812, 0.8032, 0.5, 0.9441, 0.5, 0.8032, 0.4738, 0.8032, 0.4738, 0.9441, 0.5, 0.8032, 0.5, 0.9441, 0.5256, 0.9441, 0.5312, 0.9441, 0.5312, 0.8032, 0.5256, 0.8032, 0.5938, 0.8032, 0.5938, 0.9441, 0.6088, 0.9441, 0.625, 0.9441, 0.625, 0.8032, 0.6088, 0.8032, 0.5625, 0.8032, 0.5625, 0.9441, 0.5777, 0.9441, 0.5938, 0.9441, 0.5938, 0.8032, 0.5777, 0.8032, 0.8125, 0.8032, 0.8125, 0.9441, 0.8376, 0.9441, 0.8376, 0.8032, 0.6875, 0.8032, 0.6875, 0.9441, 0.7188, 0.9441, 0.7188, 0.8032, 0.5312, 0.8032, 0.5312, 0.9441, 0.5365, 0.9441, 0.557, 0.9441, 0.5625, 0.9441, 0.5625, 0.8032, 0.557, 0.8032, 0.5365, 0.8032, 0.5797, 0.25, 0.5797, 0.0, 0.625, 0.0, 0.625, 0.25, 0.5797, 1.0, 0.5819, 1.0, 0.5798, 1.0, 0.625, 1.0, 0.625, 1.0])
me_cube.materials.append(mat_material_003)
me_cube.use_remesh_preserve_volume = False
me_cube.use_remesh_preserve_attributes = False
me_cube.use_mirror_vertex_groups = False
me_cube.update()

# ---- objects
ob_cube_001 = bpy.data.objects.new('Cube.001', me_cube_001)
ob_cube = bpy.data.objects.new('Cube', me_cube)
ob_light = bpy.data.objects.new('Light', light_light)
ob_camera = bpy.data.objects.new('Camera', cam_camera)

# ---- transforms, parenting, visibility, modifiers, constraints
ob_cube_001.location = (-14.56, 3.636, 0.0)
ob_cube_001.rotation_euler = (0.0, -0.0, 3.142)
ob_cube_001.lock_rotations_4d = False
ob_cube_001.empty_display_type = 'ARROWS'
ob_cube_001.lineart.crease_threshold = 0.0
ob_cube.location = (0.0, 0.0, 0.0)
ob_cube.lock_rotations_4d = False
ob_cube.empty_display_type = 'ARROWS'
ob_cube.lineart.crease_threshold = 0.0
ob_light.location = (4.076, 1.005, 5.904)
ob_light.rotation_euler = (0.6503, 0.05522, 1.866)
ob_light.lock_rotations_4d = False
ob_light.empty_display_type = 'ARROWS'
ob_light.color = (0.0, 0.0, 0.0, 0.0)
ob_light.lineart.crease_threshold = 0.0
ob_camera.location = (7.359, -6.926, 4.958)
ob_camera.rotation_euler = (1.109, 0.0, 0.8149)
ob_camera.lock_rotations_4d = False
ob_camera.empty_display_type = 'ARROWS'
ob_camera.color = (0.0, 0.0, 0.0, 0.0)
ob_camera.display_type = 'WIRE'
ob_camera.lineart.crease_threshold = 0.0

# ---- collection membership
scene.collection.objects.link(ob_cube_001)
scene.collection.objects.link(ob_cube)
col_collection.objects.link(ob_light)
col_collection.objects.link(ob_camera)

# ---- scene / render settings (as saved in the file)
scene.camera = ob_camera
scene.frame_start = 1; scene.frame_end = 250; scene.frame_set(1)
scene.render.engine = 'BLENDER_EEVEE_NEXT'
scene.cycles.use_denoising = False
scene.cycles.samples = 128
scene.cycles.sampling_pattern = 'TABULATED_SOBOL'
scene.cycles.use_adaptive_sampling = False
scene.cycles.use_light_tree = False
scene.view_settings.view_transform = 'Filmic'
bpy.context.view_layer.update()
